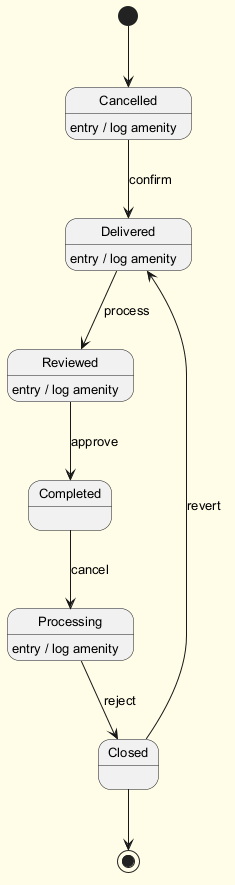

The diagram above was rendered by PlantUML. Its source (embedded in the PNG):
@startuml
skinparam backgroundColor #FFFDE7
skinparam classBackgroundColor #FFF9C4
skinparam classBorderColor #F57F17
skinparam defaultFontSize 13
[*] --> Cancelled
Cancelled --> Delivered : confirm
Cancelled : entry / log amenity
Delivered --> Reviewed : process
Delivered : entry / log amenity
Reviewed --> Completed : approve
Reviewed : entry / log amenity
Completed --> Processing : cancel
Processing --> Closed : reject
Processing : entry / log amenity
Closed --> Delivered : revert
Closed --> [*]
@enduml